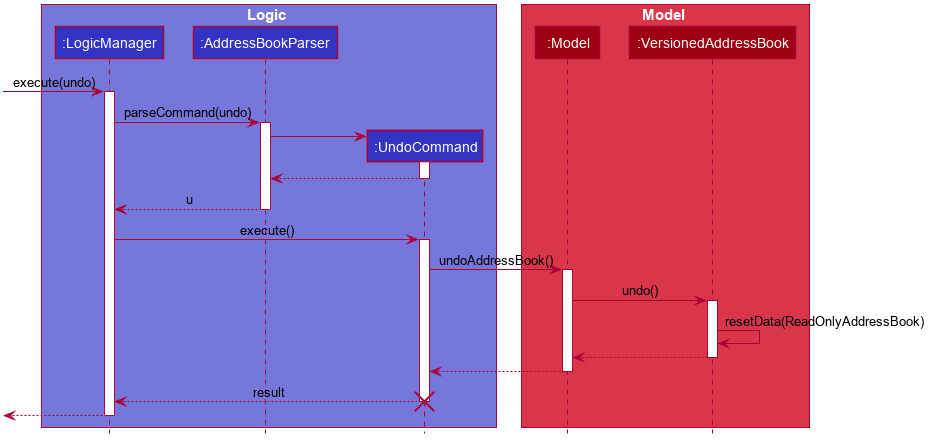

The diagram above was rendered by PlantUML. Its source (embedded in the PNG):
@startuml








skinparam BackgroundColor #FFFFFFF

skinparam Shadowing false

skinparam Class {
    FontColor #FFFFFF
    BorderThickness 1
    BorderColor #FFFFFF
    StereotypeFontColor #FFFFFF
}

skinparam Actor {
    BorderColor #000000
    Color #000000
}

skinparam Sequence {
    MessageAlign center
    BoxFontSize 15
    BoxPadding 0
    BoxFontColor #FFFFFF
}

skinparam Participant {
    FontColor #FFFFFFF
    Padding 20
}

skinparam MinClassWidth 50
skinparam ParticipantPadding 10
skinparam Shadowing false
skinparam DefaultTextAlignment center
skinparam packageStyle Rectangle

hide footbox
hide members
hide circle

box Logic #7777DB
participant ":LogicManager" as LogicManager #3333C4
participant ":AddressBookParser" as AddressBookParser #3333C4
participant ":UndoCommand" as UndoCommand #3333C4
end box

box Model #D93649
participant ":Model" as Model #9D0012
participant ":VersionedAddressBook" as VersionedAddressBook #9D0012
end box
[-> LogicManager : execute(undo)
activate LogicManager

LogicManager -> AddressBookParser : parseCommand(undo)
activate AddressBookParser

create UndoCommand
AddressBookParser -> UndoCommand
activate UndoCommand

UndoCommand --> AddressBookParser
deactivate UndoCommand

AddressBookParser --> LogicManager : u
deactivate AddressBookParser

LogicManager -> UndoCommand : execute()
activate UndoCommand

UndoCommand -> Model : undoAddressBook()
activate Model

Model -> VersionedAddressBook : undo()
activate VersionedAddressBook

VersionedAddressBook -> VersionedAddressBook :resetData(ReadOnlyAddressBook)
VersionedAddressBook --> Model :
deactivate VersionedAddressBook

Model --> UndoCommand
deactivate Model

UndoCommand --> LogicManager : result
destroy UndoCommand


[<--LogicManager
deactivate LogicManager

hide footbox
@enduml